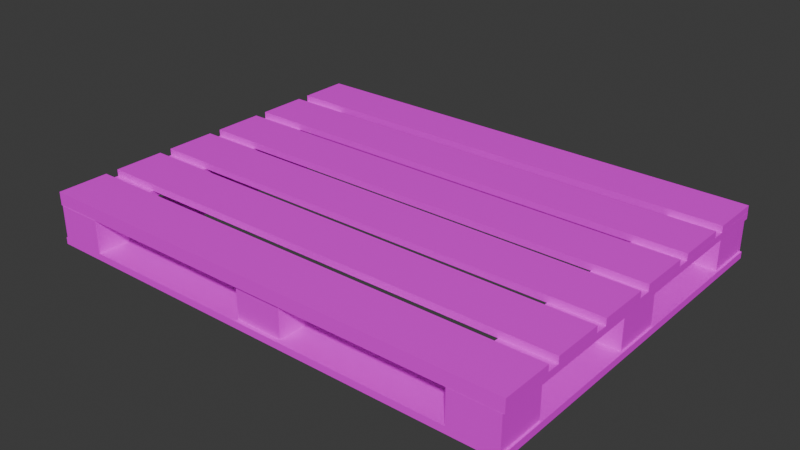 # Source: palletedone.blend  (saved by Blender 4.2.66; exported with 4.5.12 LTS)
import bpy
from mathutils import Matrix  # noqa: F401  (used for matrix-valued properties, if any)

bpy.ops.wm.read_factory_settings(use_empty=True)
scene = bpy.context.scene
scene.name = 'Scene'

# ---- collections
col_collection = bpy.data.collections.new('Collection'); scene.collection.children.link(col_collection)

# ---- images (referenced by path relative to the original .blend; pixels are not part of the script)
import os
ASSET_DIR = os.environ.get("B2B_ASSET_DIR", "")  # directory of the original .blend (textures are referenced by path, not embedded)
HERE = os.path.dirname(os.path.abspath(__file__))  # packed textures are extracted next to this script under _unpacked/

def load_image(name, relpath, width, height, colorspace="sRGB"):
    """Load a texture the original file referenced (path relative to the .blend, or extracted next to this script)."""
    p = next((c for c in (os.path.join(HERE, relpath), os.path.join(ASSET_DIR, relpath)) if relpath and os.path.exists(c)), "")
    if p:
        img = bpy.data.images.load(p, check_existing=True)
        img.name = name
    else:  # same state as the original file: an image datablock whose file is absent (Cycles renders it pink)
        img = bpy.data.images.new(name, width, height)
        img.source = "FILE"
        img.filepath = "//" + (relpath or name)
    img.colorspace_settings.name = colorspace
    return img
img_longboy = load_image('longboy', '', 1026, 1024, 'sRGB')
img_pallete = load_image('pallete', '', 1024, 1024, 'sRGB')

# ---- materials (node trees are filled in below, after node groups)
mat_pall_002 = bpy.data.materials.new('pall.002')
mat_pall_001 = bpy.data.materials.new('pall.001')
mat_pall = bpy.data.materials.new('pall')

# ---- material node trees
mat_pall_002.use_nodes = True; mat_pall_002.node_tree.nodes.clear()
_N = mat_pall_002.node_tree.nodes; _L = mat_pall_002.node_tree.links
n0 = _N.new('ShaderNodeBsdfPrincipled'); n0.name = 'Principled BSDF'; n0.location = (10, 300)
n1 = _N.new('ShaderNodeOutputMaterial'); n1.name = 'Material Output'; n1.location = (300, 300)
n2 = _N.new('ShaderNodeTexImage'); n2.name = 'Image Texture'; n2.location = (-280, 275)
n2.image = img_longboy
n2.interpolation = 'Closest'
_L.new(n0.outputs[0], n1.inputs[0])
_L.new(n2.outputs[0], n0.inputs[0])
n1.is_active_output = True
mat_pall_001.use_nodes = True; mat_pall_001.node_tree.nodes.clear()
_N = mat_pall_001.node_tree.nodes; _L = mat_pall_001.node_tree.links
n0 = _N.new('ShaderNodeBsdfPrincipled'); n0.name = 'Principled BSDF'; n0.location = (10, 300)
n1 = _N.new('ShaderNodeOutputMaterial'); n1.name = 'Material Output'; n1.location = (300, 300)
n2 = _N.new('ShaderNodeTexImage'); n2.name = 'Image Texture'; n2.location = (-280, 275)
n2.image = img_longboy
n2.interpolation = 'Closest'
_L.new(n0.outputs[0], n1.inputs[0])
_L.new(n2.outputs[0], n0.inputs[0])
n1.is_active_output = True
mat_pall.use_nodes = True; mat_pall.node_tree.nodes.clear()
_N = mat_pall.node_tree.nodes; _L = mat_pall.node_tree.links
n0 = _N.new('ShaderNodeBsdfPrincipled'); n0.name = 'Principled BSDF'; n0.location = (10, 300)
n1 = _N.new('ShaderNodeOutputMaterial'); n1.name = 'Material Output'; n1.location = (300, 300)
n2 = _N.new('ShaderNodeTexImage'); n2.name = 'Image Texture'; n2.location = (-280, 275)
n2.image = img_pallete
n2.interpolation = 'Closest'
_L.new(n0.outputs[0], n1.inputs[0])
_L.new(n2.outputs[0], n0.inputs[0])
n1.is_active_output = True

# ---- world
world_world = bpy.data.worlds.new('World'); scene.world = world_world
world_world.use_nodes = True; world_world.node_tree.nodes.clear()
_N = world_world.node_tree.nodes; _L = world_world.node_tree.links
n0 = _N.new('ShaderNodeOutputWorld'); n0.name = 'World Output'; n0.location = (300, 300)
n1 = _N.new('ShaderNodeBackground'); n1.name = 'Background'; n1.location = (10, 300)
n1.inputs[0].default_value = (0.05088, 0.05088, 0.05088, 1.0)
_L.new(n1.outputs[0], n0.inputs[0])
n0.is_active_output = True
world_world.color = (0.05088, 0.05088, 0.05088)
world_world.sun_shadow_jitter_overblur = 0.0

# ---- meshes
me_cube_003 = bpy.data.meshes.new('Cube.003')
me_cube_003.from_pydata([(-6.875, -5.22, -0.095), (-6.875, -5.22, 0.095), (-6.875, -3.78, -0.095), (-6.875, -3.78, 0.095), (6.875, -5.22, -0.095), (6.875, -5.22, 0.095), (6.875, -3.78, -0.095), (6.875, -3.78, 0.095), (-6.875, -3.42, -0.095), (-6.875, -3.42, 0.095), (-6.875, -1.98, -0.095), (-6.875, -1.98, 0.095), (6.875, -3.42, -0.095), (6.875, -3.42, 0.095), (6.875, -1.98, -0.095), (6.875, -1.98, 0.095), (-6.875, -1.62, -0.095), (-6.875, -1.62, 0.095), (-6.875, -0.18, -0.095), (-6.875, -0.18, 0.095), (6.875, -1.62, -0.095), (6.875, -1.62, 0.095), (6.875, -0.18, -0.095), (6.875, -0.18, 0.095), (-6.875, 0.18, -0.095), (-6.875, 0.18, 0.095), (-6.875, 1.62, -0.095), (-6.875, 1.62, 0.095), (6.875, 0.18, -0.095), (6.875, 0.18, 0.095), (6.875, 1.62, -0.095), (6.875, 1.62, 0.095), (-6.875, 1.98, -0.095), (-6.875, 1.98, 0.095), (-6.875, 3.42, -0.095), (-6.875, 3.42, 0.095), (6.875, 1.98, -0.095), (6.875, 1.98, 0.095), (6.875, 3.42, -0.095), (6.875, 3.42, 0.095), (-6.875, 3.78, -0.095), (-6.875, 3.78, 0.095), (-6.875, 5.22, -0.095), (-6.875, 5.22, 0.095), (6.875, 3.78, -0.095), (6.875, 3.78, 0.095), (6.875, 5.22, -0.095), (6.875, 5.22, 0.095), (-4.768e-07, 5.22, -0.095), (0.0, 5.22, 0.095), (0.0, 3.78, -0.095), (-4.768e-07, 3.78, 0.095), (-4.768e-07, 3.42, -0.095), (0.0, 3.42, 0.095), (0.0, 1.98, -0.095), (-4.768e-07, 1.98, 0.095), (-4.768e-07, 1.62, -0.095), (0.0, 1.62, 0.095), (0.0, 0.18, -0.095), (-4.768e-07, 0.18, 0.095), (-4.768e-07, -0.18, -0.095), (0.0, -0.18, 0.095), (0.0, -1.62, -0.095), (-4.768e-07, -1.62, 0.095), (-4.768e-07, -1.98, -0.095), (0.0, -1.98, 0.095), (0.0, -3.42, -0.095), (-4.768e-07, -3.42, 0.095), (-4.768e-07, -3.78, -0.095), (0.0, -3.78, 0.095), (0.0, -5.22, -0.095), (-4.768e-07, -5.22, 0.095)], [], [(0, 1, 3, 2), (68, 69, 7, 6), (6, 7, 5, 4), (70, 71, 1, 0), (68, 6, 4, 70), (69, 3, 1, 71), (8, 9, 11, 10), (64, 65, 15, 14), (14, 15, 13, 12), (66, 67, 9, 8), (64, 14, 12, 66), (65, 11, 9, 67), (16, 17, 19, 18), (60, 61, 23, 22), (22, 23, 21, 20), (62, 63, 17, 16), (60, 22, 20, 62), (61, 19, 17, 63), (24, 25, 27, 26), (56, 57, 31, 30), (30, 31, 29, 28), (58, 59, 25, 24), (56, 30, 28, 58), (57, 27, 25, 59), (32, 33, 35, 34), (52, 53, 39, 38), (38, 39, 37, 36), (54, 55, 33, 32), (52, 38, 36, 54), (53, 35, 33, 55), (40, 41, 43, 42), (48, 49, 47, 46), (46, 47, 45, 44), (50, 51, 41, 40), (48, 46, 44, 50), (49, 43, 41, 51), (47, 49, 51, 45), (42, 48, 50, 40), (44, 45, 51, 50), (42, 43, 49, 48), (39, 53, 55, 37), (34, 52, 54, 32), (36, 37, 55, 54), (34, 35, 53, 52), (31, 57, 59, 29), (26, 56, 58, 24), (28, 29, 59, 58), (26, 27, 57, 56), (23, 61, 63, 21), (18, 60, 62, 16), (20, 21, 63, 62), (18, 19, 61, 60), (15, 65, 67, 13), (10, 64, 66, 8), (12, 13, 67, 66), (10, 11, 65, 64), (7, 69, 71, 5), (2, 68, 70, 0), (4, 5, 71, 70), (2, 3, 69, 68)])
_uv = me_cube_003.uv_layers.new(name='UVMap')
_uv.uv.foreach_set('vector', [0.7375, 0.5253, 0.7375, 0.6362, 0.6266, 0.6362, 0.6266, 0.5253, 0.5711, 0.5253, 0.5711, 0.6362, 0.5156, 0.6362, 0.5156, 0.5253, 0.5156, 0.5253, 0.5156, 0.6362, 0.4046, 0.6362, 0.4046, 0.5253, 0.3492, 0.5253, 0.3492, 0.6362, 0.2937, 0.6362, 0.2937, 0.5253, 0.5156, 0.4698, 0.5156, 0.5253, 0.4046, 0.5253, 0.4046, 0.4698, 0.5156, 0.6917, 0.5156, 0.7472, 0.4046, 0.7472, 0.4046, 0.6917, 0.7372, 0.5253, 0.7372, 0.6362, 0.6262, 0.6362, 0.6262, 0.5253, 0.5708, 0.5253, 0.5708, 0.6362, 0.5153, 0.6362, 0.5153, 0.5253, 0.5153, 0.5253, 0.5153, 0.6362, 0.4043, 0.6362, 0.4043, 0.5253, 0.3489, 0.5253, 0.3489, 0.6362, 0.2934, 0.6362, 0.2934, 0.5253, 0.5153, 0.4698, 0.5153, 0.5253, 0.4043, 0.5253, 0.4043, 0.4698, 0.5153, 0.6917, 0.5153, 0.7472, 0.4043, 0.7472, 0.4043, 0.6917, 0.7375, 0.5253, 0.7375, 0.6362, 0.6266, 0.6362, 0.6266, 0.5253, 0.5711, 0.5253, 0.5711, 0.6362, 0.5156, 0.6362, 0.5156, 0.5253, 0.5156, 0.5253, 0.5156, 0.6362, 0.4046, 0.6362, 0.4046, 0.5253, 0.3492, 0.5253, 0.3492, 0.6362, 0.2937, 0.6362, 0.2937, 0.5253, 0.5156, 0.4698, 0.5156, 0.5253, 0.4046, 0.5253, 0.4046, 0.4698, 0.5156, 0.6917, 0.5156, 0.7472, 0.4046, 0.7472, 0.4046, 0.6917, 0.7375, 0.5253, 0.7375, 0.6362, 0.6266, 0.6362, 0.6266, 0.5253, 0.5711, 0.5253, 0.5711, 0.6362, 0.5156, 0.6362, 0.5156, 0.5253, 0.5156, 0.5253, 0.5156, 0.6362, 0.4046, 0.6362, 0.4046, 0.5253, 0.3492, 0.5253, 0.3492, 0.6362, 0.2937, 0.6362, 0.2937, 0.5253, 0.5156, 0.4698, 0.5156, 0.5253, 0.4046, 0.5253, 0.4046, 0.4698, 0.5156, 0.6917, 0.5156, 0.7472, 0.4046, 0.7472, 0.4046, 0.6917, 0.7375, 0.5253, 0.7375, 0.6362, 0.6266, 0.6362, 0.6266, 0.5253, 0.5711, 0.5253, 0.5711, 0.6362, 0.5156, 0.6362, 0.5156, 0.5253, 0.5156, 0.5253, 0.5156, 0.6362, 0.4046, 0.6362, 0.4046, 0.5253, 0.3492, 0.5253, 0.3492, 0.6362, 0.2937, 0.6362, 0.2937, 0.5253, 0.5156, 0.4698, 0.5156, 0.5253, 0.4046, 0.5253, 0.4046, 0.4698, 0.5156, 0.6917, 0.5156, 0.7472, 0.4046, 0.7472, 0.4046, 0.6917, 0.7375, 0.5253, 0.7375, 0.6362, 0.6266, 0.6362, 0.6266, 0.5253, 0.5711, 0.5253, 0.5711, 0.6362, 0.5156, 0.6362, 0.5156, 0.5253, 0.5156, 0.5253, 0.5156, 0.6362, 0.4046, 0.6362, 0.4046, 0.5253, 0.3492, 0.5253, 0.3492, 0.6362, 0.2937, 0.6362, 0.2937, 0.5253, 0.5156, 0.4698, 0.5156, 0.5253, 0.4046, 0.5253, 0.4046, 0.4698, 0.5156, 0.6917, 0.5156, 0.7472, 0.4046, 0.7472, 0.4046, 0.6917, 0.5156, 0.6362, 0.5156, 0.6917, 0.4046, 0.6917, 0.4046, 0.6362, 0.5156, 0.4143, 0.5156, 0.4698, 0.4046, 0.4698, 0.4046, 0.4143, 0.4046, 0.5253, 0.4046, 0.6362, 0.3492, 0.6362, 0.3492, 0.5253, 0.6266, 0.5253, 0.6266, 0.6362, 0.5711, 0.6362, 0.5711, 0.5253, 0.5156, 0.6362, 0.5156, 0.6917, 0.4046, 0.6917, 0.4046, 0.6362, 0.5156, 0.4143, 0.5156, 0.4698, 0.4046, 0.4698, 0.4046, 0.4143, 0.4046, 0.5253, 0.4046, 0.6362, 0.3492, 0.6362, 0.3492, 0.5253, 0.6266, 0.5253, 0.6266, 0.6362, 0.5711, 0.6362, 0.5711, 0.5253, 0.5156, 0.6362, 0.5156, 0.6917, 0.4046, 0.6917, 0.4046, 0.6362, 0.5156, 0.4143, 0.5156, 0.4698, 0.4046, 0.4698, 0.4046, 0.4143, 0.4046, 0.5253, 0.4046, 0.6362, 0.3492, 0.6362, 0.3492, 0.5253, 0.6266, 0.5253, 0.6266, 0.6362, 0.5711, 0.6362, 0.5711, 0.5253, 0.5156, 0.6362, 0.5156, 0.6917, 0.4046, 0.6917, 0.4046, 0.6362, 0.5156, 0.4143, 0.5156, 0.4698, 0.4046, 0.4698, 0.4046, 0.4143, 0.4046, 0.5253, 0.4046, 0.6362, 0.3492, 0.6362, 0.3492, 0.5253, 0.6266, 0.5253, 0.6266, 0.6362, 0.5711, 0.6362, 0.5711, 0.5253, 0.5153, 0.6362, 0.5153, 0.6917, 0.4043, 0.6917, 0.4043, 0.6362, 0.5153, 0.4143, 0.5153, 0.4698, 0.4043, 0.4698, 0.4043, 0.4143, 0.4043, 0.5253, 0.4043, 0.6362, 0.3489, 0.6362, 0.3489, 0.5253, 0.6262, 0.5253, 0.6262, 0.6362, 0.5708, 0.6362, 0.5708, 0.5253, 0.5156, 0.6362, 0.5156, 0.6917, 0.4046, 0.6917, 0.4046, 0.6362, 0.5156, 0.4143, 0.5156, 0.4698, 0.4046, 0.4698, 0.4046, 0.4143, 0.4046, 0.5253, 0.4046, 0.6362, 0.3492, 0.6362, 0.3492, 0.5253, 0.6266, 0.5253, 0.6266, 0.6362, 0.5711, 0.6362, 0.5711, 0.5253])
me_cube_003.materials.append(mat_pall_002)
me_cube_003.update()
me_cube_005 = bpy.data.meshes.new('Cube.005')
me_cube_005.from_pydata([(-5.225, -0.72, -0.095), (-5.225, -0.72, 0.095), (-5.225, 0.72, -0.095), (-5.225, 0.72, 0.095), (5.225, -0.72, -0.095), (5.225, -0.72, 0.095), (5.225, 0.72, -0.095), (5.225, 0.72, 0.095), (-5.225, -11.59, -0.095), (-5.225, -11.59, 0.095), (-5.225, -13.03, -0.095), (-5.225, -13.03, 0.095), (5.225, -11.59, -0.095), (5.225, -11.59, 0.095), (5.225, -13.03, -0.095), (5.225, -13.03, 0.095), (-4.768e-07, 0.72, -0.095), (-4.768e-07, 0.72, 0.095), (-4.768e-07, -0.72, -0.095), (-4.768e-07, -0.72, 0.095), (-3.919, 0.72, -0.095), (-3.919, -0.72, 0.095), (-3.919, 0.72, 0.095), (-3.919, -0.72, -0.095), (3.919, 0.72, 0.095), (3.919, -0.72, -0.095), (3.919, 0.72, -0.095), (3.919, -0.72, 0.095), (0.0, -13.03, -0.095), (0.0, -13.03, 0.095), (0.0, -11.59, -0.095), (0.0, -11.59, 0.095), (-3.919, -13.03, -0.095), (-3.919, -11.59, 0.095), (-3.919, -13.03, 0.095), (-3.919, -11.59, -0.095), (3.919, -13.03, 0.095), (3.919, -11.59, -0.095), (3.919, -13.03, -0.095), (3.919, -11.59, 0.095)], [], [(0, 1, 3, 2), (26, 24, 7, 6), (6, 7, 5, 4), (33, 35, 23, 21), (26, 6, 4, 25), (22, 3, 1, 21), (8, 10, 11, 9), (38, 14, 15, 36), (14, 12, 13, 15), (9, 33, 21, 1), (38, 37, 12, 14), (34, 33, 9, 11), (24, 17, 19, 27), (20, 16, 18, 23), (25, 27, 19, 18), (20, 22, 17, 16), (2, 3, 22, 20), (2, 20, 23, 0), (17, 22, 21, 19), (18, 19, 21, 23), (37, 39, 27, 25), (7, 24, 27, 5), (16, 26, 25, 18), (16, 17, 24, 26), (36, 39, 31, 29), (32, 35, 30, 28), (37, 30, 31, 39), (32, 28, 29, 34), (10, 32, 34, 11), (10, 8, 35, 32), (29, 31, 33, 34), (30, 35, 33, 31), (12, 37, 25, 4), (15, 13, 39, 36), (28, 30, 37, 38), (28, 38, 36, 29), (35, 8, 0, 23), (8, 9, 1, 0), (39, 13, 5, 27), (13, 12, 4, 5)])
_uv = me_cube_005.uv_layers.new(name='UVMap')
_uv.uv.foreach_set('vector', [0.375, 0.0, 0.625, 0.0, 0.625, 0.25, 0.375, 0.25, 0.375, 0.4688, 0.625, 0.4688, 0.625, 0.5, 0.375, 0.5, 0.375, 0.5, 0.625, 0.5, 0.625, 0.75, 0.375, 0.75, 0.625, 0.9688, 0.375, 0.9688, 0.375, 0.9688, 0.625, 0.9688, 0.3438, 0.5, 0.375, 0.5, 0.375, 0.75, 0.3438, 0.75, 0.8438, 0.5, 0.875, 0.5, 0.875, 0.75, 0.8438, 0.75, 0.375, 0.0, 0.375, 0.25, 0.625, 0.25, 0.625, 0.0, 0.375, 0.4688, 0.375, 0.5, 0.625, 0.5, 0.625, 0.4688, 0.375, 0.5, 0.375, 0.75, 0.625, 0.75, 0.625, 0.5, 0.875, 0.75, 0.8438, 0.75, 0.8438, 0.75, 0.875, 0.75, 0.3438, 0.5, 0.3438, 0.75, 0.375, 0.75, 0.375, 0.5, 0.8438, 0.5, 0.8438, 0.75, 0.875, 0.75, 0.875, 0.5, 0.6562, 0.5, 0.75, 0.5, 0.75, 0.75, 0.6562, 0.75, 0.1562, 0.5, 0.25, 0.5, 0.25, 0.75, 0.1562, 0.75, 0.375, 0.7812, 0.625, 0.7812, 0.625, 0.875, 0.375, 0.875, 0.375, 0.2812, 0.625, 0.2812, 0.625, 0.375, 0.375, 0.375, 0.375, 0.25, 0.625, 0.25, 0.625, 0.2812, 0.375, 0.2812, 0.125, 0.5, 0.1562, 0.5, 0.1562, 0.75, 0.125, 0.75, 0.75, 0.5, 0.8438, 0.5, 0.8438, 0.75, 0.75, 0.75, 0.375, 0.875, 0.625, 0.875, 0.625, 0.9688, 0.375, 0.9688, 0.375, 0.7812, 0.625, 0.7812, 0.625, 0.7812, 0.375, 0.7812, 0.625, 0.5, 0.6562, 0.5, 0.6562, 0.75, 0.625, 0.75, 0.25, 0.5, 0.3438, 0.5, 0.3438, 0.75, 0.25, 0.75, 0.375, 0.375, 0.625, 0.375, 0.625, 0.4688, 0.375, 0.4688, 0.6562, 0.5, 0.6562, 0.75, 0.75, 0.75, 0.75, 0.5, 0.1562, 0.5, 0.1562, 0.75, 0.25, 0.75, 0.25, 0.5, 0.375, 0.7812, 0.375, 0.875, 0.625, 0.875, 0.625, 0.7812, 0.375, 0.2812, 0.375, 0.375, 0.625, 0.375, 0.625, 0.2812, 0.375, 0.25, 0.375, 0.2812, 0.625, 0.2812, 0.625, 0.25, 0.125, 0.5, 0.125, 0.75, 0.1562, 0.75, 0.1562, 0.5, 0.75, 0.5, 0.75, 0.75, 0.8438, 0.75, 0.8438, 0.5, 0.375, 0.875, 0.375, 0.9688, 0.625, 0.9688, 0.625, 0.875, 0.375, 0.75, 0.3438, 0.75, 0.3438, 0.75, 0.375, 0.75, 0.625, 0.5, 0.625, 0.75, 0.6562, 0.75, 0.6562, 0.5, 0.25, 0.5, 0.25, 0.75, 0.3438, 0.75, 0.3438, 0.5, 0.375, 0.375, 0.375, 0.4688, 0.625, 0.4688, 0.625, 0.375, 0.1562, 0.75, 0.125, 0.75, 0.125, 0.75, 0.1562, 0.75, 0.375, 0.0, 0.625, 0.0, 0.625, 0.0, 0.375, 0.0, 0.6562, 0.75, 0.625, 0.75, 0.625, 0.75, 0.6562, 0.75, 0.625, 0.75, 0.375, 0.75, 0.375, 0.75, 0.625, 0.75])
me_cube_005.materials.append(mat_pall_001)
me_cube_005.update()
me_cube = bpy.data.meshes.new('Cube')
me_cube.from_pydata([(-1.0, -7.843, -0.7022), (-1.0, -7.843, 0.7022), (-1.0, -5.843, -0.7022), (-1.0, -5.843, 0.7022), (1.0, -7.843, -0.7022), (1.0, -7.843, 0.7022), (1.0, -5.843, -0.7022), (1.0, -5.843, 0.7022), (-1.0, 7.843, -0.7022), (-1.0, 7.843, 0.7022), (-1.0, 5.843, -0.7022), (-1.0, 5.843, 0.7022), (1.0, 7.843, -0.7022), (1.0, 7.843, 0.7022), (1.0, 5.843, -0.7022), (1.0, 5.843, 0.7022)], [], [(0, 1, 3, 2), (2, 3, 7, 6), (6, 7, 5, 4), (4, 5, 1, 0), (2, 6, 4, 0), (7, 3, 1, 5), (8, 10, 11, 9), (10, 14, 15, 11), (14, 12, 13, 15), (12, 8, 9, 13), (10, 8, 12, 14), (15, 13, 9, 11)])
_uv = me_cube.uv_layers.new(name='UVMap')
_uv.uv.foreach_set('vector', [0.375, 0.0, 0.625, 0.0, 0.625, 0.25, 0.375, 0.25, 0.375, 0.25, 0.625, 0.25, 0.625, 0.5, 0.375, 0.5, 0.375, 0.5, 0.625, 0.5, 0.625, 0.75, 0.375, 0.75, 0.375, 0.75, 0.625, 0.75, 0.625, 1.0, 0.375, 1.0, 0.125, 0.5, 0.375, 0.5, 0.375, 0.75, 0.125, 0.75, 0.625, 0.5, 0.875, 0.5, 0.875, 0.75, 0.625, 0.75, 0.375, 0.0, 0.375, 0.25, 0.625, 0.25, 0.625, 0.0, 0.375, 0.25, 0.375, 0.5, 0.625, 0.5, 0.625, 0.25, 0.375, 0.5, 0.375, 0.75, 0.625, 0.75, 0.625, 0.5, 0.375, 0.75, 0.375, 1.0, 0.625, 1.0, 0.625, 0.75, 0.125, 0.5, 0.125, 0.75, 0.375, 0.75, 0.375, 0.5, 0.625, 0.5, 0.625, 0.75, 0.875, 0.75, 0.875, 0.5])
me_cube.materials.append(mat_pall)
me_cube.update()
me_cube_002 = bpy.data.meshes.new('Cube.002')
me_cube_002.from_pydata([(-1.0, -1.0, -0.7022), (-1.0, -1.0, 0.7022), (-1.0, 1.0, -0.7022), (-1.0, 1.0, 0.7022), (1.0, -1.0, -0.7022), (1.0, -1.0, 0.7022), (1.0, 1.0, -0.7022), (1.0, 1.0, 0.7022)], [], [(0, 1, 3, 2), (2, 3, 7, 6), (6, 7, 5, 4), (4, 5, 1, 0), (2, 6, 4, 0), (7, 3, 1, 5)])
_uv = me_cube_002.uv_layers.new(name='UVMap')
_uv.uv.foreach_set('vector', [0.375, 0.0, 0.625, 0.0, 0.625, 0.25, 0.375, 0.25, 0.375, 0.25, 0.625, 0.25, 0.625, 0.5, 0.375, 0.5, 0.375, 0.5, 0.625, 0.5, 0.625, 0.75, 0.375, 0.75, 0.375, 0.75, 0.625, 0.75, 0.625, 1.0, 0.375, 1.0, 0.125, 0.5, 0.375, 0.5, 0.375, 0.75, 0.125, 0.75, 0.625, 0.5, 0.875, 0.5, 0.875, 0.75, 0.625, 0.75])
me_cube_002.materials.append(mat_pall)
me_cube_002.update()
me_cube_006 = bpy.data.meshes.new('Cube.006')
me_cube_006.from_pydata([(-1.0, -1.0, -0.7022), (-1.0, -1.0, 0.7022), (-1.0, 1.0, -0.7022), (-1.0, 1.0, 0.7022), (1.0, -1.0, -0.7022), (1.0, -1.0, 0.7022), (1.0, 1.0, -0.7022), (1.0, 1.0, 0.7022)], [], [(0, 1, 3, 2), (2, 3, 7, 6), (6, 7, 5, 4), (4, 5, 1, 0), (2, 6, 4, 0), (7, 3, 1, 5)])
_uv = me_cube_006.uv_layers.new(name='UVMap')
_uv.uv.foreach_set('vector', [0.375, 0.0, 0.625, 0.0, 0.625, 0.25, 0.375, 0.25, 0.375, 0.25, 0.625, 0.25, 0.625, 0.5, 0.375, 0.5, 0.375, 0.5, 0.625, 0.5, 0.625, 0.75, 0.375, 0.75, 0.375, 0.75, 0.625, 0.75, 0.625, 1.0, 0.375, 1.0, 0.125, 0.5, 0.375, 0.5, 0.375, 0.75, 0.125, 0.75, 0.625, 0.5, 0.875, 0.5, 0.875, 0.75, 0.625, 0.75])
me_cube_006.materials.append(mat_pall)
me_cube_006.update()

# ---- objects
ob_cube_001 = bpy.data.objects.new('Cube.001', me_cube_003)
ob_cube_002 = bpy.data.objects.new('Cube.002', me_cube_005)
ob_cube_003 = bpy.data.objects.new('Cube.003', me_cube)
ob_cube_004 = bpy.data.objects.new('Cube.004', me_cube_002)
ob_cube_005 = bpy.data.objects.new('Cube.005', me_cube_006)

# ---- transforms, parenting, visibility, modifiers, constraints
ob_cube_001.location = (-6.155, 4.5, 0.625)
ob_cube_002.location = (2.565e-07, 4.505, 0.4371)
ob_cube_002.rotation_euler = (0.0, -0.0, -1.571)
_m = ob_cube_002.modifiers.new('Mirror', 'MIRROR')
_m.use_axis = (False, False, True)
_m.use_mirror_merge = False
_m.merge_threshold = 0.0
_m.mirror_object = ob_cube_003
ob_cube_003.location = (2.036e-07, 4.505, -0.1203)
ob_cube_003.scale = (0.6664, 0.6664, 0.6664)
_m = ob_cube_003.modifiers.new('Mirror', 'MIRROR')
_m.mirror_object = ob_cube_001
ob_cube_004.location = (0.0, 4.445, -0.1203)
ob_cube_004.scale = (0.6664, 0.6664, 0.6664)
_m = ob_cube_004.modifiers.new('Mirror', 'MIRROR')
_m.mirror_object = ob_cube_001
ob_cube_005.location = (-6.0, 8.945, -0.1203)
ob_cube_005.scale = (0.6664, 0.6664, 0.6664)
_m = ob_cube_005.modifiers.new('Mirror', 'MIRROR')
_m.use_axis = (False, True, False)
_m.mirror_object = ob_cube_001

# ---- collection membership
col_collection.objects.link(ob_cube_001)
col_collection.objects.link(ob_cube_002)
col_collection.objects.link(ob_cube_003)
col_collection.objects.link(ob_cube_004)
col_collection.objects.link(ob_cube_005)

# ---- scene / render settings (as saved in the file)
scene.frame_start = 1; scene.frame_end = 250; scene.frame_set(1)
scene.render.engine = 'BLENDER_EEVEE_NEXT'
bpy.context.view_layer.update()

# ---- added for rendering (the .blend has no active camera and no usable light): camera, sun
cam_auto = bpy.data.cameras.new('AutoCamera')
cam_auto.lens = 50.0
cam_auto.sensor_width = 36.0
cam_auto.clip_end = 1000.0
ob_auto_camera = bpy.data.objects.new('AutoCamera', cam_auto)
scene.collection.objects.link(ob_auto_camera)
ob_auto_camera.location = (9.88524, -14.7434, 12.8061)
ob_auto_camera.rotation_euler = (1.09748, -7.21219e-08, 0.694738)
scene.camera = ob_auto_camera
light_auto_sun = bpy.data.lights.new('AutoSun', 'SUN')
light_auto_sun.energy = 3.0
light_auto_sun.angle = 0.0523599
ob_auto_sun = bpy.data.objects.new('AutoSun', light_auto_sun)
scene.collection.objects.link(ob_auto_sun)
ob_auto_sun.rotation_euler = (0.872665, 0.174533, 0.523599)
bpy.context.view_layer.update()
